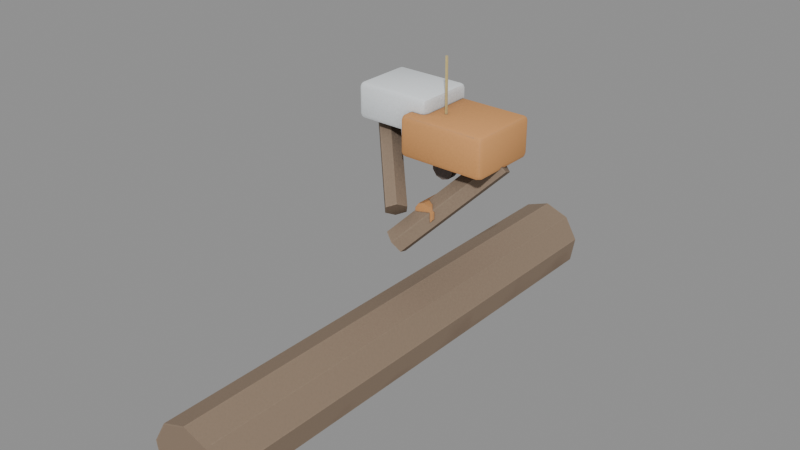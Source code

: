 # Source: beacon_komar.blend  (saved by Blender 5.2.45; exported with 4.5.12 LTS)
import bpy
from mathutils import Matrix  # noqa: F401  (used for matrix-valued properties, if any)

bpy.ops.wm.read_factory_settings(use_empty=True)
scene = bpy.context.scene
scene.name = 'Scene'

# ---- images (referenced by path relative to the original .blend; pixels are not part of the script)
import os
ASSET_DIR = os.environ.get("B2B_ASSET_DIR", "")  # directory of the original .blend (textures are referenced by path, not embedded)
HERE = os.path.dirname(os.path.abspath(__file__))  # packed textures are extracted next to this script under _unpacked/

def load_image(name, relpath, width, height, colorspace="sRGB"):
    """Load a texture the original file referenced (path relative to the .blend, or extracted next to this script)."""
    p = next((c for c in (os.path.join(HERE, relpath), os.path.join(ASSET_DIR, relpath)) if relpath and os.path.exists(c)), "")
    if p:
        img = bpy.data.images.load(p, check_existing=True)
        img.name = name
    else:  # same state as the original file: an image datablock whose file is absent (Cycles renders it pink)
        img = bpy.data.images.new(name, width, height)
        img.source = "FILE"
        img.filepath = "//" + (relpath or name)
    img.colorspace_settings.name = colorspace
    return img
img_beacon_komar = load_image('beacon_komar', '_unpacked/beacon_komar.905ae33f.png', 512, 512, 'sRGB')

# ---- materials (node trees are filled in below, after node groups)
mat_beacon_komar_baked = bpy.data.materials.new('beacon_komar_baked')

# ---- node groups
ng_smooth_by_angle = bpy.data.node_groups.new('Smooth by Angle', 'GeometryNodeTree')
_s = ng_smooth_by_angle.interface.new_socket(name='Mesh', in_out='OUTPUT', socket_type='NodeSocketGeometry')
_s = ng_smooth_by_angle.interface.new_socket(name='Mesh', in_out='INPUT', socket_type='NodeSocketGeometry')
_s = ng_smooth_by_angle.interface.new_socket(name='Angle', in_out='INPUT', socket_type='NodeSocketFloat')
_s.subtype = 'ANGLE'
_s.default_value = 0.5236
_s.min_value = 0.0
_s.max_value = 3.142
_s.description = 'Maximum face angle for smooth edges'
_s = ng_smooth_by_angle.interface.new_socket(name='Ignore Sharpness', in_out='INPUT', socket_type='NodeSocketBool')
_s.force_non_field = True
ng_smooth_by_angle.is_modifier = True
_N = ng_smooth_by_angle.nodes; _L = ng_smooth_by_angle.links
n0 = _N.new('GeometryNodeSetShadeSmooth'); n0.name = 'Set Shade Smooth'; n0.location = (120, -80)
n0.domain = 'EDGE'
n1 = _N.new('GeometryNodeSetShadeSmooth'); n1.name = 'Set Shade Smooth.001'; n1.location = (300, -80)
n2 = _N.new('NodeGroupOutput'); n2.name = 'Group Output'; n2.location = (480, -80)
n3 = _N.new('GeometryNodeInputMeshEdgeAngle'); n3.name = 'Edge Angle'; n3.location = (-440, -240)
n4 = _N.new('NodeGroupInput'); n4.name = 'Group Input'; n4.location = (-80, -80)
n5 = _N.new('GeometryNodeInputEdgeSmooth'); n5.name = 'Is Edge Smooth'; n5.location = (-260, -120)
n6 = _N.new('GeometryNodeInputShadeSmooth'); n6.name = 'Is Shade Smooth'; n6.location = (-440, -397)
n7 = _N.new('FunctionNodeCompare'); n7.name = 'Compare'; n7.location = (-260, -260)
n7.operation = 'LESS_EQUAL'
n8 = _N.new('FunctionNodeBooleanMath'); n8.name = 'Boolean Math.001'; n8.location = (-80, -260)
n9 = _N.new('NodeGroupInput'); n9.name = 'Group Input.001'; n9.location = (-440, -329)
n10 = _N.new('NodeGroupInput'); n10.name = 'Group Input.002'; n10.location = (-259, -189)
n11 = _N.new('FunctionNodeBooleanMath'); n11.name = 'Boolean Math'; n11.location = (-80, -149)
n11.operation = 'OR'
n12 = _N.new('FunctionNodeBooleanMath'); n12.name = 'Boolean Math.002'; n12.location = (-260, -380)
n12.operation = 'OR'
n13 = _N.new('NodeGroupInput'); n13.name = 'Group Input.003'; n13.location = (-440, -460)
_L.new(n3.outputs[0], n7.inputs[0])
_L.new(n1.outputs[0], n2.inputs[0])
_L.new(n9.outputs[1], n7.inputs[1])
_L.new(n7.outputs[0], n8.inputs[0])
_L.new(n4.outputs[0], n0.inputs[0])
_L.new(n0.outputs[0], n1.inputs[0])
_L.new(n8.outputs[0], n0.inputs[2])
_L.new(n10.outputs[2], n11.inputs[1])
_L.new(n5.outputs[0], n11.inputs[0])
_L.new(n11.outputs[0], n0.inputs[1])
_L.new(n13.outputs[2], n12.inputs[1])
_L.new(n6.outputs[0], n12.inputs[0])
_L.new(n12.outputs[0], n8.inputs[1])
n2.is_active_output = True

# ---- material node trees
mat_beacon_komar_baked.use_nodes = True; mat_beacon_komar_baked.node_tree.nodes.clear()
_N = mat_beacon_komar_baked.node_tree.nodes; _L = mat_beacon_komar_baked.node_tree.links
n0 = _N.new('ShaderNodeBsdfPrincipled'); n0.name = 'Principled BSDF'; n0.location = (-200, 100)
n0.inputs[2].default_value = 0.8
n0.inputs[10].default_value = 0.005
n1 = _N.new('ShaderNodeOutputMaterial'); n1.name = 'Material Output'; n1.location = (200, 100)
n2 = _N.new('ShaderNodeTexImage'); n2.name = 'Image Texture'; n2.location = (0, 0)
n2.image = img_beacon_komar
_L.new(n0.outputs[0], n1.inputs[0])
_L.new(n2.outputs[0], n0.inputs[0])
n1.is_active_output = True

# ---- meshes
me_cylinder = bpy.data.meshes.new('Cylinder')
me_cylinder.from_pydata([(-0.02754, 1.6, 0.4655), (-0.02754, -1.6, 0.4655), (0.1267, 1.6, 0.4094), (0.1267, -1.6, 0.4094), (0.2088, 1.6, 0.2672), (0.2088, -1.6, 0.2672), (0.1803, 1.6, 0.1055), (0.1803, -1.6, 0.1055), (0.05454, 1.6, 1.788e-07), (0.05454, -1.6, 2.98e-08), (-0.1096, 1.6, 1.788e-07), (-0.1096, -1.6, 2.98e-08), (-0.2354, 1.6, 0.1055), (-0.2354, -1.6, 0.1055), (-0.2639, 1.6, 0.2672), (-0.2639, -1.6, 0.2672), (-0.1818, 1.6, 0.4094), (-0.1818, -1.6, 0.4094), (-0.06918, -0.03239, 0.8857), (0.3808, 0.3176, 1.386), (-0.09089, 0.0385, 0.8556), (0.3591, 0.3885, 1.356), (-0.04926, 0.07088, 0.7955), (0.4007, 0.4209, 1.295), (0.0141, 0.03239, 0.7654), (0.4641, 0.3824, 1.265), (0.03581, -0.0385, 0.7955), (0.4858, 0.3115, 1.295), (-0.005825, -0.07088, 0.8556), (0.4442, 0.2791, 1.356), (0.003274, -0.03081, 1.08), (-0.3967, 0.3692, 1.53), (-0.055, -0.05827, 1.053), (-0.455, 0.3417, 1.503), (-0.08581, -0.02746, 0.9981), (-0.4858, 0.3725, 1.448), (-0.05835, 0.03081, 0.9707), (-0.4584, 0.4308, 1.421), (-8.17e-05, 0.05827, 0.9981), (-0.4001, 0.4583, 1.448), (0.03073, 0.02746, 1.053), (-0.3693, 0.4275, 1.503), (0.1225, 0.44, 1.091), (0.1225, 0.06, 1.091), (0.1607, 0.44, 1.078), (0.1607, 0.06, 1.078), (0.1843, 0.44, 1.046), (0.1843, 0.06, 1.046), (0.1843, 0.44, 1.005), (0.1843, 0.06, 1.005), (0.1607, 0.44, 0.9729), (0.1607, 0.06, 0.9729), (0.1225, 0.44, 0.9605), (0.1225, 0.06, 0.9605), (0.08425, 0.44, 0.9729), (0.08425, 0.06, 0.9729), (0.06064, 0.44, 1.005), (0.06064, 0.06, 1.005), (0.06064, 0.44, 1.046), (0.06064, 0.06, 1.046), (0.08425, 0.44, 1.078), (0.08425, 0.06, 1.078), (0.1225, 0.28, 1.316), (0.1225, 0.22, 1.316), (0.1636, 0.28, 1.302), (0.1636, 0.22, 1.302), (0.189, 0.28, 1.267), (0.189, 0.22, 1.267), (0.189, 0.28, 1.224), (0.189, 0.22, 1.224), (0.1636, 0.28, 1.189), (0.1636, 0.22, 1.189), (0.1225, 0.28, 1.176), (0.1225, 0.22, 1.176), (0.08131, 0.28, 1.189), (0.08131, 0.22, 1.189), (0.05589, 0.28, 1.224), (0.05589, 0.22, 1.224), (0.05589, 0.28, 1.267), (0.05589, 0.22, 1.267), (0.08131, 0.28, 1.302), (0.08131, 0.22, 1.302), (0.1281, 0.2444, 1.276), (0.0981, 0.2744, 1.876), (0.1188, 0.2429, 1.276), (0.08882, 0.2729, 1.876), (0.1146, 0.2512, 1.275), (0.08457, 0.2812, 1.875), (0.1212, 0.2579, 1.275), (0.09122, 0.2879, 1.875), (0.1296, 0.2536, 1.276), (0.09958, 0.2836, 1.876), (-0.05254, 0.125, 1.301), (-0.05254, 0.095, 1.331), (-0.08254, 0.125, 1.331), (-0.05254, 0.1038, 1.309), (-0.06986, 0.1077, 1.313), (-0.07375, 0.1038, 1.331), (-0.07375, 0.125, 1.309), (-0.05254, 0.095, 1.521), (-0.05254, 0.125, 1.551), (-0.08254, 0.125, 1.521), (-0.05254, 0.1038, 1.542), (-0.06986, 0.1077, 1.538), (-0.07375, 0.125, 1.542), (-0.07375, 0.1038, 1.521), (-0.05254, 0.515, 1.301), (-0.08254, 0.515, 1.331), (-0.05254, 0.545, 1.331), (-0.07375, 0.515, 1.309), (-0.06986, 0.5323, 1.313), (-0.07375, 0.5362, 1.331), (-0.05254, 0.5362, 1.309), (-0.05254, 0.515, 1.551), (-0.05254, 0.545, 1.521), (-0.08254, 0.515, 1.521), (-0.05254, 0.5362, 1.542), (-0.06986, 0.5323, 1.538), (-0.07375, 0.5362, 1.521), (-0.07375, 0.515, 1.542), (0.4375, 0.125, 1.301), (0.4675, 0.125, 1.331), (0.4375, 0.095, 1.331), (0.4587, 0.125, 1.309), (0.4548, 0.1077, 1.313), (0.4587, 0.1038, 1.331), (0.4375, 0.1038, 1.309), (0.4375, 0.125, 1.551), (0.4375, 0.095, 1.521), (0.4675, 0.125, 1.521), (0.4375, 0.1038, 1.542), (0.4548, 0.1077, 1.538), (0.4587, 0.1038, 1.521), (0.4587, 0.125, 1.542), (0.4375, 0.515, 1.301), (0.4375, 0.545, 1.331), (0.4675, 0.515, 1.331), (0.4375, 0.5362, 1.309), (0.4548, 0.5323, 1.313), (0.4587, 0.5362, 1.331), (0.4587, 0.515, 1.309), (0.4375, 0.515, 1.551), (0.4675, 0.515, 1.521), (0.4375, 0.545, 1.521), (0.4587, 0.515, 1.542), (0.4548, 0.5323, 1.538), (0.4587, 0.5362, 1.521), (0.4375, 0.5362, 1.542), (-0.4175, 0.2, 1.416), (-0.4175, 0.17, 1.446), (-0.4475, 0.2, 1.446), (-0.4175, 0.1788, 1.424), (-0.4349, 0.1827, 1.428), (-0.4388, 0.1788, 1.446), (-0.4388, 0.2, 1.424), (-0.4175, 0.17, 1.606), (-0.4175, 0.2, 1.636), (-0.4475, 0.2, 1.606), (-0.4175, 0.1788, 1.627), (-0.4349, 0.1827, 1.623), (-0.4388, 0.2, 1.627), (-0.4388, 0.1788, 1.606), (-0.4175, 0.52, 1.416), (-0.4475, 0.52, 1.446), (-0.4175, 0.55, 1.446), (-0.4388, 0.52, 1.424), (-0.4349, 0.5373, 1.428), (-0.4388, 0.5412, 1.446), (-0.4175, 0.5412, 1.424), (-0.4175, 0.52, 1.636), (-0.4175, 0.55, 1.606), (-0.4475, 0.52, 1.606), (-0.4175, 0.5412, 1.627), (-0.4349, 0.5373, 1.623), (-0.4388, 0.5412, 1.606), (-0.4388, 0.52, 1.627), (0.002459, 0.2, 1.416), (0.03246, 0.2, 1.446), (0.002459, 0.17, 1.446), (0.02367, 0.2, 1.424), (0.01978, 0.1827, 1.428), (0.02367, 0.1788, 1.446), (0.002459, 0.1788, 1.424), (0.002459, 0.2, 1.636), (0.002459, 0.17, 1.606), (0.03246, 0.2, 1.606), (0.002459, 0.1788, 1.627), (0.01978, 0.1827, 1.623), (0.02367, 0.1788, 1.606), (0.02367, 0.2, 1.627), (0.002459, 0.52, 1.416), (0.002459, 0.55, 1.446), (0.03246, 0.52, 1.446), (0.002459, 0.5412, 1.424), (0.01978, 0.5373, 1.428), (0.02367, 0.5412, 1.446), (0.02367, 0.52, 1.424), (0.002459, 0.52, 1.636), (0.03246, 0.52, 1.606), (0.002459, 0.55, 1.606), (0.02367, 0.52, 1.627), (0.01978, 0.5373, 1.623), (0.02367, 0.5412, 1.606), (0.002459, 0.5412, 1.627), (0.1245, 0.2493, 1.229), (-0.1755, 0.3493, 1.429), (0.1212, 0.2462, 1.226), (-0.1788, 0.3462, 1.426), (0.1204, 0.2507, 1.222), (-0.1796, 0.3507, 1.422), (0.1237, 0.2538, 1.226), (-0.1763, 0.3538, 1.426), (0.1249, 0.2486, 1.228), (-0.0551, 0.3486, 1.428), (0.1205, 0.2465, 1.226), (-0.05948, 0.3465, 1.426), (0.12, 0.2514, 1.223), (-0.05998, 0.3514, 1.423), (0.1244, 0.2535, 1.226), (-0.0556, 0.3535, 1.426), (0.1242, 0.247, 1.228), (0.06424, 0.347, 1.428), (0.119, 0.2479, 1.226), (0.05903, 0.3479, 1.426), (0.1207, 0.253, 1.224), (0.06068, 0.353, 1.424), (0.1259, 0.2521, 1.226), (0.06589, 0.3521, 1.426), (0.1207, 0.247, 1.228), (0.1807, 0.347, 1.428), (0.119, 0.2521, 1.226), (0.179, 0.3521, 1.426), (0.1242, 0.253, 1.224), (0.1842, 0.353, 1.424), (0.1259, 0.2479, 1.226), (0.1859, 0.3479, 1.426)], [], [(0, 1, 3, 2), (2, 3, 5, 4), (4, 5, 7, 6), (6, 7, 9, 8), (8, 9, 11, 10), (10, 11, 13, 12), (12, 13, 15, 14), (3, 1, 17, 15, 13, 11, 9, 7, 5), (14, 15, 17, 16), (16, 17, 1, 0), (0, 2, 4, 6, 8, 10, 12, 14, 16), (18, 19, 21, 20), (20, 21, 23, 22), (22, 23, 25, 24), (24, 25, 27, 26), (21, 19, 29, 27, 25, 23), (26, 27, 29, 28), (28, 29, 19, 18), (18, 20, 22, 24, 26, 28), (30, 31, 33, 32), (32, 33, 35, 34), (34, 35, 37, 36), (36, 37, 39, 38), (33, 31, 41, 39, 37, 35), (38, 39, 41, 40), (40, 41, 31, 30), (30, 32, 34, 36, 38, 40), (42, 43, 45, 44), (44, 45, 47, 46), (46, 47, 49, 48), (48, 49, 51, 50), (50, 51, 53, 52), (52, 53, 55, 54), (54, 55, 57, 56), (56, 57, 59, 58), (45, 43, 61, 59, 57, 55, 53, 51, 49, 47), (58, 59, 61, 60), (60, 61, 43, 42), (42, 44, 46, 48, 50, 52, 54, 56, 58, 60), (62, 63, 65, 64), (64, 65, 67, 66), (66, 67, 69, 68), (68, 69, 71, 70), (70, 71, 73, 72), (72, 73, 75, 74), (74, 75, 77, 76), (76, 77, 79, 78), (65, 63, 81, 79, 77, 75, 73, 71, 69, 67), (78, 79, 81, 80), (80, 81, 63, 62), (62, 64, 66, 68, 70, 72, 74, 76, 78, 80), (82, 83, 85, 84), (84, 85, 87, 86), (86, 87, 89, 88), (85, 83, 91, 89, 87), (88, 89, 91, 90), (90, 91, 83, 82), (82, 84, 86, 88, 90), (92, 95, 96, 98), (93, 97, 96, 95), (94, 98, 96, 97), (99, 102, 103, 105), (100, 104, 103, 102), (101, 105, 103, 104), (106, 109, 110, 112), (107, 111, 110, 109), (108, 112, 110, 111), (113, 116, 117, 119), (114, 118, 117, 116), (115, 119, 117, 118), (120, 123, 124, 126), (121, 125, 124, 123), (122, 126, 124, 125), (127, 130, 131, 133), (128, 132, 131, 130), (129, 133, 131, 132), (134, 137, 138, 140), (135, 139, 138, 137), (136, 140, 138, 139), (141, 144, 145, 147), (142, 146, 145, 144), (143, 147, 145, 146), (106, 92, 98, 109), (109, 98, 94, 107), (93, 99, 105, 97), (97, 105, 101, 94), (100, 113, 119, 104), (104, 119, 115, 101), (114, 108, 111, 118), (118, 111, 107, 115), (134, 106, 112, 137), (137, 112, 108, 135), (113, 141, 147, 116), (116, 147, 143, 114), (142, 136, 139, 146), (146, 139, 135, 143), (120, 134, 140, 123), (123, 140, 136, 121), (141, 127, 133, 144), (144, 133, 129, 142), (128, 122, 125, 132), (132, 125, 121, 129), (92, 120, 126, 95), (95, 126, 122, 93), (127, 100, 102, 130), (130, 102, 99, 128), (106, 134, 120, 92), (94, 101, 115, 107), (122, 128, 99, 93), (141, 113, 100, 127), (108, 114, 143, 135), (136, 142, 129, 121), (148, 151, 152, 154), (149, 153, 152, 151), (150, 154, 152, 153), (155, 158, 159, 161), (156, 160, 159, 158), (157, 161, 159, 160), (162, 165, 166, 168), (163, 167, 166, 165), (164, 168, 166, 167), (169, 172, 173, 175), (170, 174, 173, 172), (171, 175, 173, 174), (176, 179, 180, 182), (177, 181, 180, 179), (178, 182, 180, 181), (183, 186, 187, 189), (184, 188, 187, 186), (185, 189, 187, 188), (190, 193, 194, 196), (191, 195, 194, 193), (192, 196, 194, 195), (197, 200, 201, 203), (198, 202, 201, 200), (199, 203, 201, 202), (162, 148, 154, 165), (165, 154, 150, 163), (149, 155, 161, 153), (153, 161, 157, 150), (156, 169, 175, 160), (160, 175, 171, 157), (170, 164, 167, 174), (174, 167, 163, 171), (190, 162, 168, 193), (193, 168, 164, 191), (169, 197, 203, 172), (172, 203, 199, 170), (198, 192, 195, 202), (202, 195, 191, 199), (176, 190, 196, 179), (179, 196, 192, 177), (197, 183, 189, 200), (200, 189, 185, 198), (184, 178, 181, 188), (188, 181, 177, 185), (148, 176, 182, 151), (151, 182, 178, 149), (183, 156, 158, 186), (186, 158, 155, 184), (162, 190, 176, 148), (150, 157, 171, 163), (178, 184, 155, 149), (197, 169, 156, 183), (164, 170, 199, 191), (192, 198, 185, 177), (204, 205, 207, 206), (206, 207, 209, 208), (207, 205, 211, 209), (208, 209, 211, 210), (210, 211, 205, 204), (204, 206, 208, 210), (212, 213, 215, 214), (214, 215, 217, 216), (215, 213, 219, 217), (216, 217, 219, 218), (218, 219, 213, 212), (212, 214, 216, 218), (220, 221, 223, 222), (222, 223, 225, 224), (223, 221, 227, 225), (224, 225, 227, 226), (226, 227, 221, 220), (220, 222, 224, 226), (228, 229, 231, 230), (230, 231, 233, 232), (231, 229, 235, 233), (232, 233, 235, 234), (234, 235, 229, 228), (228, 230, 232, 234)])
me_cylinder.polygons.foreach_set('use_smooth', [True] * 190)
_uv = me_cylinder.uv_layers.new(name='UVMap')
_uv.uv.foreach_set('vector', [0.3965, 0.9939, 0.3965, 0.005322, 0.4469, 0.005474, 0.4469, 0.9941, 0.005322, 0.9942, 0.005322, 0.005322, 0.04243, 0.005802, 0.04243, 0.9946, 0.04243, 0.9946, 0.04243, 0.005802, 0.0931, 0.005839, 0.0931, 0.9947, 0.0931, 0.9947, 0.0931, 0.005839, 0.1336, 0.005415, 0.1336, 0.9943, 0.1443, 0.9942, 0.1443, 0.005581, 0.1935, 0.005891, 0.1935, 0.9945, 0.1935, 0.9945, 0.1935, 0.005891, 0.2391, 0.005322, 0.2391, 0.9939, 0.2497, 0.9945, 0.2497, 0.005574, 0.2936, 0.005322, 0.2936, 0.9942, 0.5687, 0.3567, 0.6013, 0.3956, 0.6013, 0.4463, 0.5687, 0.4851, 0.5188, 0.4939, 0.4749, 0.4685, 0.4575, 0.4209, 0.4749, 0.3732, 0.5188, 0.3479, 0.2936, 0.9942, 0.2936, 0.005322, 0.3436, 0.005407, 0.3436, 0.9943, 0.3542, 0.9947, 0.3542, 0.006073, 0.3965, 0.005322, 0.3965, 0.9939, 0.4575, 0.5776, 0.4749, 0.5299, 0.5188, 0.5046, 0.5687, 0.5134, 0.6013, 0.5523, 0.6013, 0.603, 0.5687, 0.6419, 0.5188, 0.6506, 0.4749, 0.6252, 0.8259, 0.3995, 0.8259, 0.1778, 0.8504, 0.1767, 0.8504, 0.3983, 0.7244, 0.386, 0.7244, 0.1769, 0.7459, 0.1824, 0.7459, 0.3915, 0.7459, 0.3915, 0.7459, 0.1824, 0.7672, 0.1767, 0.7672, 0.3858, 0.8259, 0.6224, 0.8259, 0.4101, 0.8501, 0.4124, 0.8501, 0.6246, 0.8276, 0.7809, 0.8355, 0.8021, 0.8236, 0.8233, 0.8038, 0.8233, 0.7959, 0.8021, 0.8077, 0.7809, 0.6944, 0.7207, 0.6944, 0.5097, 0.7162, 0.5046, 0.7162, 0.7156, 0.7162, 0.7156, 0.7162, 0.5046, 0.7372, 0.5102, 0.7372, 0.7213, 0.7778, 0.4136, 0.7778, 0.391, 0.7965, 0.3841, 0.8151, 0.3997, 0.8151, 0.4222, 0.7965, 0.4292, 0.7478, 0.8519, 0.7478, 0.6632, 0.7673, 0.6581, 0.7673, 0.8468, 0.7673, 0.8468, 0.7673, 0.6581, 0.7852, 0.6646, 0.7852, 0.8533, 0.8607, 0.6086, 0.8607, 0.4133, 0.8813, 0.4101, 0.8813, 0.6054, 0.7778, 0.3682, 0.7778, 0.1775, 0.797, 0.1827, 0.797, 0.3734, 0.7104, 0.4024, 0.7263, 0.407, 0.7263, 0.4258, 0.7104, 0.44, 0.6944, 0.4355, 0.6944, 0.4167, 0.797, 0.3734, 0.797, 0.1827, 0.8153, 0.1767, 0.8153, 0.3674, 0.861, 0.3714, 0.861, 0.1767, 0.8816, 0.1799, 0.8816, 0.3746, 0.7423, 0.4024, 0.7573, 0.4024, 0.7671, 0.4209, 0.7618, 0.4394, 0.7467, 0.4394, 0.737, 0.4209, 0.705, 0.8493, 0.705, 0.7319, 0.7174, 0.732, 0.7174, 0.8494, 0.7174, 0.8494, 0.7174, 0.732, 0.7268, 0.7322, 0.7268, 0.8496, 0.8652, 0.7756, 0.8652, 0.6582, 0.8773, 0.6582, 0.8773, 0.7756, 0.8773, 0.7756, 0.8773, 0.6582, 0.8888, 0.6581, 0.8888, 0.7756, 0.805, 0.1228, 0.805, 0.005381, 0.8156, 0.005548, 0.8156, 0.1229, 0.8156, 0.1229, 0.8156, 0.005548, 0.8279, 0.005526, 0.8279, 0.1229, 0.8279, 0.1229, 0.8279, 0.005526, 0.8374, 0.005322, 0.8374, 0.1227, 0.8481, 0.1228, 0.8481, 0.005364, 0.8597, 0.005322, 0.8597, 0.1228, 0.6193, 0.8064, 0.6311, 0.8026, 0.6429, 0.8064, 0.6502, 0.8164, 0.6502, 0.8288, 0.6429, 0.8389, 0.6311, 0.8427, 0.6193, 0.8389, 0.612, 0.8288, 0.612, 0.8164, 0.8597, 0.1228, 0.8597, 0.005322, 0.8717, 0.005355, 0.8717, 0.1228, 0.6944, 0.8495, 0.6944, 0.7321, 0.705, 0.7319, 0.705, 0.8493, 0.4766, 0.8057, 0.4884, 0.8096, 0.4957, 0.8196, 0.4957, 0.832, 0.4884, 0.8421, 0.4766, 0.8459, 0.4648, 0.8421, 0.4575, 0.832, 0.4575, 0.8196, 0.4648, 0.8096, 0.6946, 0.3408, 0.7132, 0.3408, 0.7132, 0.3541, 0.6946, 0.3541, 0.6946, 0.3541, 0.7132, 0.3541, 0.7129, 0.3643, 0.6944, 0.3643, 0.5356, 0.8148, 0.5542, 0.8148, 0.5541, 0.8279, 0.5356, 0.8279, 0.5356, 0.8279, 0.5541, 0.8279, 0.5542, 0.8402, 0.5357, 0.8402, 0.6794, 0.8375, 0.6608, 0.8375, 0.661, 0.8261, 0.6796, 0.8261, 0.6796, 0.8261, 0.661, 0.8261, 0.661, 0.8128, 0.6796, 0.8128, 0.6796, 0.8128, 0.661, 0.8128, 0.6608, 0.8026, 0.6794, 0.8026, 0.8236, 0.159, 0.8051, 0.159, 0.805, 0.1465, 0.8235, 0.1465, 0.6944, 0.4656, 0.7023, 0.4548, 0.715, 0.4507, 0.7277, 0.4548, 0.7355, 0.4656, 0.7355, 0.479, 0.7277, 0.4898, 0.715, 0.4939, 0.7023, 0.4898, 0.6944, 0.479, 0.8235, 0.1465, 0.805, 0.1465, 0.805, 0.1336, 0.8236, 0.1336, 0.6944, 0.3294, 0.7129, 0.3294, 0.7132, 0.3408, 0.6946, 0.3408, 0.7668, 0.4507, 0.7795, 0.4548, 0.7873, 0.4656, 0.7873, 0.479, 0.7795, 0.4898, 0.7668, 0.4939, 0.754, 0.4898, 0.7462, 0.479, 0.7462, 0.4656, 0.754, 0.4548, 0.8923, 0.3626, 0.8923, 0.1767, 0.8952, 0.1767, 0.8952, 0.3626, 0.9058, 0.3478, 0.9058, 0.1767, 0.9084, 0.1772, 0.9084, 0.3483, 0.892, 0.596, 0.892, 0.4101, 0.894, 0.4102, 0.894, 0.596, 0.6062, 0.1579, 0.6045, 0.1601, 0.6018, 0.1591, 0.6018, 0.1563, 0.6045, 0.1555, 0.894, 0.596, 0.894, 0.4102, 0.8966, 0.4101, 0.8966, 0.596, 0.8994, 0.8369, 0.8994, 0.6581, 0.9023, 0.6583, 0.9023, 0.837, 0.6169, 0.1592, 0.6169, 0.1564, 0.6196, 0.1556, 0.6213, 0.1579, 0.6196, 0.1601, 0.4642, 0.1845, 0.4575, 0.1839, 0.4587, 0.1784, 0.4641, 0.1775, 0.6773, 0.3359, 0.6772, 0.3294, 0.6825, 0.3306, 0.6838, 0.3359, 0.4628, 0.668, 0.4575, 0.668, 0.4591, 0.6627, 0.4637, 0.6615, 0.6186, 0.3359, 0.612, 0.3359, 0.6131, 0.3306, 0.6185, 0.3294, 0.5846, 0.01184, 0.5846, 0.006099, 0.5899, 0.007585, 0.5911, 0.01252, 0.5179, 0.6678, 0.5188, 0.6613, 0.5242, 0.6625, 0.525, 0.6678, 0.5846, 0.1837, 0.5846, 0.1767, 0.5899, 0.1776, 0.5911, 0.183, 0.4628, 0.7885, 0.4637, 0.7951, 0.4591, 0.7939, 0.4575, 0.7886, 0.6771, 0.6626, 0.6838, 0.6626, 0.6826, 0.6679, 0.6772, 0.6691, 0.4642, 0.01106, 0.4575, 0.01165, 0.4587, 0.006738, 0.4641, 0.005322, 0.6184, 0.6626, 0.6185, 0.6691, 0.6132, 0.6678, 0.612, 0.6625, 0.5179, 0.7883, 0.525, 0.7883, 0.5242, 0.7937, 0.5188, 0.7949, 0.4642, 0.3315, 0.4641, 0.3372, 0.4587, 0.3358, 0.4575, 0.3309, 0.7874, 0.0121, 0.788, 0.005505, 0.7935, 0.006708, 0.7944, 0.01208, 0.6773, 0.4874, 0.6838, 0.4874, 0.6825, 0.4927, 0.6772, 0.4939, 0.5846, 0.1591, 0.5911, 0.1597, 0.5899, 0.1652, 0.5846, 0.1661, 0.6186, 0.4873, 0.6185, 0.4939, 0.6131, 0.4927, 0.612, 0.4874, 0.7302, 0.01191, 0.7244, 0.01186, 0.7258, 0.006492, 0.7308, 0.005322, 0.5846, 0.3307, 0.5911, 0.3301, 0.5899, 0.335, 0.5846, 0.3365, 0.6771, 0.5112, 0.6772, 0.5046, 0.6826, 0.5058, 0.6838, 0.5112, 0.7874, 0.1326, 0.7944, 0.1326, 0.7935, 0.1379, 0.788, 0.1391, 0.4642, 0.1583, 0.4641, 0.1653, 0.4587, 0.1644, 0.4575, 0.1589, 0.7302, 0.1324, 0.7308, 0.1389, 0.7258, 0.1377, 0.7244, 0.1324, 0.6184, 0.5112, 0.612, 0.5111, 0.6132, 0.5057, 0.6185, 0.5046, 0.5846, 0.1837, 0.4642, 0.1845, 0.4641, 0.1775, 0.5846, 0.1767, 0.4575, 0.7886, 0.4575, 0.668, 0.4628, 0.668, 0.4628, 0.7885, 0.6773, 0.3359, 0.6186, 0.3359, 0.6185, 0.3294, 0.6772, 0.3294, 0.4637, 0.6615, 0.5188, 0.6613, 0.5179, 0.6678, 0.4628, 0.668, 0.5846, 0.01184, 0.4642, 0.01106, 0.4641, 0.005322, 0.5846, 0.006099, 0.525, 0.6678, 0.525, 0.7883, 0.5179, 0.7883, 0.5179, 0.6678, 0.6184, 0.6626, 0.6771, 0.6626, 0.6772, 0.6691, 0.6185, 0.6691, 0.5188, 0.7949, 0.4637, 0.7951, 0.4628, 0.7885, 0.5179, 0.7883, 0.5846, 0.3307, 0.5846, 0.1837, 0.5911, 0.183, 0.5911, 0.3301, 0.6838, 0.5112, 0.6838, 0.6626, 0.6771, 0.6626, 0.6771, 0.5112, 0.4642, 0.01106, 0.4642, 0.1583, 0.4575, 0.1589, 0.4575, 0.01165, 0.612, 0.6625, 0.612, 0.5111, 0.6184, 0.5112, 0.6184, 0.6626, 0.7302, 0.1324, 0.7874, 0.1326, 0.788, 0.1391, 0.7308, 0.1389, 0.6185, 0.5046, 0.6772, 0.5046, 0.6771, 0.5112, 0.6184, 0.5112, 0.4642, 0.3315, 0.5846, 0.3307, 0.5846, 0.3365, 0.4641, 0.3372, 0.7944, 0.01208, 0.7944, 0.1326, 0.7874, 0.1326, 0.7874, 0.0121, 0.4642, 0.1583, 0.5846, 0.1591, 0.5846, 0.1661, 0.4641, 0.1653, 0.7244, 0.1324, 0.7244, 0.01186, 0.7302, 0.01191, 0.7302, 0.1324, 0.6186, 0.4873, 0.6773, 0.4874, 0.6772, 0.4939, 0.6185, 0.4939, 0.7308, 0.005322, 0.788, 0.005505, 0.7874, 0.0121, 0.7302, 0.01191, 0.4642, 0.1845, 0.4642, 0.3315, 0.4575, 0.3309, 0.4575, 0.1839, 0.6838, 0.3359, 0.6838, 0.4874, 0.6773, 0.4874, 0.6773, 0.3359, 0.5846, 0.1591, 0.5846, 0.01184, 0.5911, 0.01252, 0.5911, 0.1597, 0.612, 0.4874, 0.612, 0.3359, 0.6186, 0.3359, 0.6186, 0.4873, 0.5846, 0.1837, 0.5846, 0.3307, 0.4642, 0.3315, 0.4642, 0.1845, 0.4628, 0.668, 0.5179, 0.6678, 0.5179, 0.7883, 0.4628, 0.7885, 0.6773, 0.4874, 0.6186, 0.4873, 0.6186, 0.3359, 0.6773, 0.3359, 0.4642, 0.1583, 0.4642, 0.01106, 0.5846, 0.01184, 0.5846, 0.1591, 0.6771, 0.6626, 0.6184, 0.6626, 0.6184, 0.5112, 0.6771, 0.5112, 0.7874, 0.1326, 0.7302, 0.1324, 0.7302, 0.01191, 0.7874, 0.0121, 0.6084, 0.1843, 0.6018, 0.1837, 0.6029, 0.1782, 0.6083, 0.1773, 0.8039, 0.5111, 0.8038, 0.5046, 0.8091, 0.5058, 0.8104, 0.5111, 0.8011, 0.6648, 0.7959, 0.6649, 0.7974, 0.6595, 0.802, 0.6583, 0.7545, 0.5111, 0.7478, 0.5111, 0.749, 0.5058, 0.7544, 0.5046, 0.7073, 0.0117, 0.7072, 0.00596, 0.7125, 0.007445, 0.7137, 0.01238, 0.8475, 0.6647, 0.8484, 0.6581, 0.8539, 0.6593, 0.8546, 0.6647, 0.7073, 0.1837, 0.7072, 0.1767, 0.7125, 0.1776, 0.7137, 0.183, 0.8011, 0.7637, 0.802, 0.7703, 0.7974, 0.7691, 0.7959, 0.7638, 0.5915, 0.7977, 0.5981, 0.7976, 0.597, 0.803, 0.5916, 0.8042, 0.6084, 0.01106, 0.6018, 0.01165, 0.6029, 0.006738, 0.6083, 0.005322, 0.5421, 0.7976, 0.5421, 0.8041, 0.5368, 0.8029, 0.5356, 0.7976, 0.8475, 0.7635, 0.8546, 0.7636, 0.8539, 0.7689, 0.8484, 0.7701, 0.6084, 0.3104, 0.6083, 0.3161, 0.6029, 0.3147, 0.6018, 0.3098, 0.6659, 0.6865, 0.6665, 0.6799, 0.672, 0.6811, 0.6729, 0.6865, 0.8039, 0.6409, 0.8104, 0.6409, 0.8091, 0.6463, 0.8038, 0.6475, 0.7073, 0.1379, 0.7137, 0.1386, 0.7125, 0.144, 0.7072, 0.1449, 0.7545, 0.6409, 0.7544, 0.6475, 0.749, 0.6463, 0.7478, 0.6409, 0.6177, 0.6864, 0.612, 0.6863, 0.6134, 0.6809, 0.6184, 0.6798, 0.7073, 0.3097, 0.7137, 0.3091, 0.7125, 0.314, 0.7072, 0.3155, 0.5915, 0.6679, 0.5916, 0.6613, 0.597, 0.6625, 0.5981, 0.6679, 0.6659, 0.7854, 0.6729, 0.7854, 0.672, 0.7907, 0.6665, 0.7919, 0.6084, 0.1372, 0.6083, 0.1443, 0.6029, 0.1433, 0.6018, 0.1378, 0.6177, 0.7852, 0.6184, 0.7918, 0.6134, 0.7905, 0.612, 0.7852, 0.5421, 0.6679, 0.5356, 0.6678, 0.5368, 0.6624, 0.5421, 0.6613, 0.7073, 0.1837, 0.6084, 0.1843, 0.6083, 0.1773, 0.7072, 0.1767, 0.7959, 0.7638, 0.7959, 0.6649, 0.8011, 0.6648, 0.8011, 0.7637, 0.8039, 0.5111, 0.7545, 0.5111, 0.7544, 0.5046, 0.8038, 0.5046, 0.802, 0.6583, 0.8484, 0.6581, 0.8475, 0.6647, 0.8011, 0.6648, 0.7073, 0.0117, 0.6084, 0.01106, 0.6083, 0.005322, 0.7072, 0.00596, 0.8546, 0.6647, 0.8546, 0.7636, 0.8475, 0.7635, 0.8475, 0.6647, 0.5421, 0.7976, 0.5915, 0.7977, 0.5916, 0.8042, 0.5421, 0.8041, 0.8484, 0.7701, 0.802, 0.7703, 0.8011, 0.7637, 0.8475, 0.7635, 0.7073, 0.3097, 0.7073, 0.1837, 0.7137, 0.183, 0.7137, 0.3091, 0.5981, 0.6679, 0.5981, 0.7976, 0.5915, 0.7977, 0.5915, 0.6679, 0.6084, 0.01106, 0.6084, 0.1372, 0.6018, 0.1378, 0.6018, 0.01165, 0.5356, 0.7976, 0.5356, 0.6678, 0.5421, 0.6679, 0.5421, 0.7976, 0.6177, 0.7852, 0.6659, 0.7854, 0.6665, 0.7919, 0.6184, 0.7918, 0.5421, 0.6613, 0.5916, 0.6613, 0.5915, 0.6679, 0.5421, 0.6679, 0.6084, 0.3104, 0.7073, 0.3097, 0.7072, 0.3155, 0.6083, 0.3161, 0.6729, 0.6865, 0.6729, 0.7854, 0.6659, 0.7854, 0.6659, 0.6865, 0.6084, 0.1372, 0.7073, 0.1379, 0.7072, 0.1449, 0.6083, 0.1443, 0.612, 0.7852, 0.612, 0.6863, 0.6177, 0.6864, 0.6177, 0.7852, 0.7545, 0.6409, 0.8039, 0.6409, 0.8038, 0.6475, 0.7544, 0.6475, 0.6184, 0.6798, 0.6665, 0.6799, 0.6659, 0.6865, 0.6177, 0.6864, 0.6084, 0.1843, 0.6084, 0.3104, 0.6018, 0.3098, 0.6018, 0.1837, 0.8104, 0.5111, 0.8104, 0.6409, 0.8039, 0.6409, 0.8039, 0.5111, 0.7073, 0.1379, 0.7073, 0.0117, 0.7137, 0.01238, 0.7137, 0.1386, 0.7478, 0.6409, 0.7478, 0.5111, 0.7545, 0.5111, 0.7545, 0.6409, 0.7073, 0.1837, 0.7073, 0.3097, 0.6084, 0.3104, 0.6084, 0.1843, 0.8011, 0.6648, 0.8475, 0.6647, 0.8475, 0.7635, 0.8011, 0.7637, 0.8039, 0.6409, 0.7545, 0.6409, 0.7545, 0.5111, 0.8039, 0.5111, 0.6084, 0.1372, 0.6084, 0.01106, 0.7073, 0.0117, 0.7073, 0.1379, 0.5915, 0.7977, 0.5421, 0.7976, 0.5421, 0.6679, 0.5915, 0.6679, 0.6659, 0.7854, 0.6177, 0.7852, 0.6177, 0.6864, 0.6659, 0.6865, 0.8462, 0.893, 0.8462, 0.7812, 0.8476, 0.7809, 0.8476, 0.8928, 0.8652, 0.8956, 0.8652, 0.7866, 0.8666, 0.7863, 0.8666, 0.8953, 0.632, 0.1556, 0.6336, 0.1556, 0.6336, 0.1573, 0.632, 0.1574, 0.8823, 0.1178, 0.8823, 0.005322, 0.8838, 0.005549, 0.8838, 0.118, 0.8772, 0.8951, 0.8772, 0.7863, 0.8786, 0.7866, 0.8786, 0.8954, 0.6929, 0.1556, 0.6945, 0.1556, 0.6945, 0.1573, 0.6929, 0.1573, 0.5186, 0.8898, 0.5186, 0.806, 0.5202, 0.8057, 0.5202, 0.8895, 0.5649, 0.8903, 0.5649, 0.8154, 0.5663, 0.8148, 0.5663, 0.8898, 0.6944, 0.375, 0.6959, 0.375, 0.6959, 0.3767, 0.6944, 0.3768, 0.5064, 0.89, 0.5064, 0.8057, 0.508, 0.806, 0.508, 0.8902, 0.5769, 0.8895, 0.5769, 0.8148, 0.5783, 0.8154, 0.5783, 0.8901, 0.6944, 0.39, 0.6958, 0.39, 0.6958, 0.3918, 0.6944, 0.3918, 0.8082, 0.8994, 0.8082, 0.8339, 0.81, 0.834, 0.81, 0.8995, 0.8994, 0.9081, 0.8994, 0.8481, 0.901, 0.8477, 0.901, 0.9077, 0.6687, 0.1556, 0.6702, 0.1558, 0.6702, 0.1575, 0.6687, 0.1573, 0.8944, 0.1532, 0.8944, 0.08755, 0.8961, 0.08744, 0.8961, 0.1531, 0.833, 0.8977, 0.833, 0.8339, 0.8346, 0.8342, 0.8346, 0.898, 0.6808, 0.1558, 0.6822, 0.1556, 0.6822, 0.1573, 0.6808, 0.1575, 0.5964, 0.8862, 0.5964, 0.8148, 0.5981, 0.8148, 0.5981, 0.8863, 0.8206, 0.8992, 0.8206, 0.8339, 0.8223, 0.8341, 0.8223, 0.8994, 0.6443, 0.1556, 0.6459, 0.1557, 0.6459, 0.1574, 0.6443, 0.1573, 0.8944, 0.07677, 0.8944, 0.005322, 0.8961, 0.005342, 0.8961, 0.07679, 0.7959, 0.8996, 0.7959, 0.834, 0.7976, 0.8339, 0.7976, 0.8995, 0.6565, 0.1556, 0.6581, 0.1556, 0.6581, 0.1573, 0.6565, 0.1574])
me_cylinder.materials.append(mat_beacon_komar_baked)
me_cylinder.update()

# ---- objects
ob_beacon_komar = bpy.data.objects.new('beacon_komar', me_cylinder)

# ---- transforms, parenting, visibility, modifiers, constraints
ob_beacon_komar.location = (0.0, 0.0, 0.0)
_m = ob_beacon_komar.modifiers.new('Smooth by Angle', 'NODES')
_m.node_group = ng_smooth_by_angle
_gi = [s.identifier for s in ng_smooth_by_angle.interface.items_tree if s.item_type == 'SOCKET' and s.in_out == 'INPUT']
_m[_gi[1]] = 0.6109  # 'Angle'
_m.use_pin_to_last = True
_m.show_group_selector = False

# ---- collection membership
scene.collection.objects.link(ob_beacon_komar)

# ---- scene / render settings (as saved in the file)
scene.frame_start = 1; scene.frame_end = 250; scene.frame_set(1)
scene.render.engine = 'CYCLES'
scene.render.bake_bias = 0.0
scene.render.bake_samples = 0
scene.render.compositor_device = 'GPU'
scene.cycles.samples = 16
scene.eevee.use_volume_custom_range = False
scene.eevee.fast_gi_thickness_near = 0.1
scene.eevee.fast_gi_thickness_far = 0.0
scene.eevee.ray_tracing_options.screen_trace_thickness = 0.1
bpy.context.view_layer.update()

# ---- added for rendering (the .blend has no active camera and no usable light): camera, sun + grey world if the file has none
cam_auto = bpy.data.cameras.new('AutoCamera')
cam_auto.lens = 50.0
cam_auto.sensor_width = 36.0
cam_auto.clip_end = 1000.0
ob_auto_camera = bpy.data.objects.new('AutoCamera', cam_auto)
scene.collection.objects.link(ob_auto_camera)
ob_auto_camera.location = (3.54782, -4.25738, 3.7763)
ob_auto_camera.rotation_euler = (1.09748, -7.21219e-08, 0.694738)
scene.camera = ob_auto_camera
light_auto_sun = bpy.data.lights.new('AutoSun', 'SUN')
light_auto_sun.energy = 3.0
light_auto_sun.angle = 0.0523599
ob_auto_sun = bpy.data.objects.new('AutoSun', light_auto_sun)
scene.collection.objects.link(ob_auto_sun)
ob_auto_sun.rotation_euler = (0.872665, 0.174533, 0.523599)
if scene.world is None:
    world_auto = bpy.data.worlds.new('AutoWorld')
    world_auto.color = (0.3, 0.3, 0.3)
    scene.world = world_auto
bpy.context.view_layer.update()
